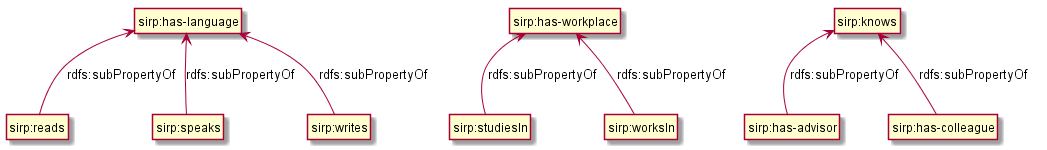

The diagram above was rendered by PlantUML. Its source (embedded in the PNG):
@startuml

"sirp:has-advisor" -up-> "sirp:knows" : rdfs:subPropertyOf
"sirp:has-colleague" -up-> "sirp:knows" : rdfs:subPropertyOf

"sirp:studiesIn" -up-> "sirp:has-workplace" : rdfs:subPropertyOf
"sirp:worksIn" -up-> "sirp:has-workplace" : rdfs:subPropertyOf

"sirp:reads" -up-> "sirp:has-language" : rdfs:subPropertyOf 
"sirp:speaks" -up-> "sirp:has-language" : rdfs:subPropertyOf 
"sirp:writes" -up-> "sirp:has-language" : rdfs:subPropertyOf

hide members
hide circle
@enduml